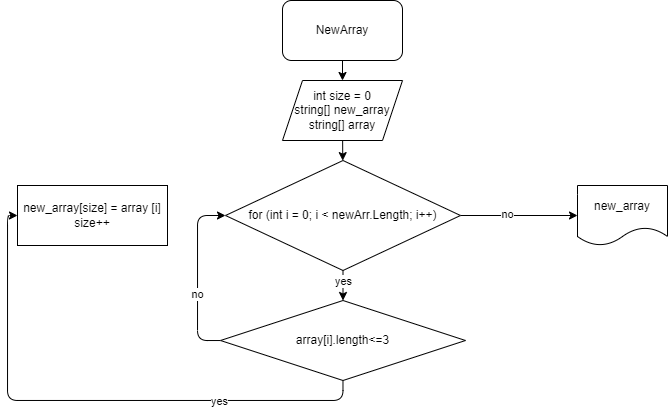

The diagram above was exported from draw.io. Its source (the exported page's mxGraphModel, read from the mxfile embedded in the PNG):
<mxGraphModel dx="771" dy="307" grid="1" gridSize="10" guides="1" tooltips="1" connect="1" arrows="1" fold="1" page="1" pageScale="1" pageWidth="850" pageHeight="1100" math="0" shadow="0">
  <root>
    <mxCell id="0" />
    <mxCell id="1" parent="0" />
    <mxCell id="10" value="" style="edgeStyle=none;html=1;" edge="1" parent="1" source="2" target="4">
      <mxGeometry relative="1" as="geometry" />
    </mxCell>
    <mxCell id="2" value="NewArray" style="rounded=1;whiteSpace=wrap;html=1;" vertex="1" parent="1">
      <mxGeometry x="365" y="40" width="120" height="60" as="geometry" />
    </mxCell>
    <mxCell id="12" value="" style="edgeStyle=none;html=1;" edge="1" parent="1" source="3" target="8">
      <mxGeometry relative="1" as="geometry" />
    </mxCell>
    <mxCell id="17" value="yes" style="edgeLabel;html=1;align=center;verticalAlign=middle;resizable=0;points=[];" vertex="1" connectable="0" parent="12">
      <mxGeometry x="-0.28" relative="1" as="geometry">
        <mxPoint as="offset" />
      </mxGeometry>
    </mxCell>
    <mxCell id="21" value="" style="edgeStyle=orthogonalEdgeStyle;html=1;" edge="1" parent="1" source="3" target="20">
      <mxGeometry relative="1" as="geometry" />
    </mxCell>
    <mxCell id="22" value="no" style="edgeLabel;html=1;align=center;verticalAlign=middle;resizable=0;points=[];" vertex="1" connectable="0" parent="21">
      <mxGeometry x="-0.1998" y="1" relative="1" as="geometry">
        <mxPoint as="offset" />
      </mxGeometry>
    </mxCell>
    <mxCell id="3" value="for (int i = 0; i &amp;lt; newArr.Length; i++)" style="rhombus;whiteSpace=wrap;html=1;" vertex="1" parent="1">
      <mxGeometry x="308" y="200" width="235" height="110" as="geometry" />
    </mxCell>
    <mxCell id="11" value="" style="edgeStyle=none;html=1;" edge="1" parent="1" source="4" target="3">
      <mxGeometry relative="1" as="geometry" />
    </mxCell>
    <mxCell id="4" value="int size = 0&lt;br&gt;string[] new_array&lt;br&gt;string[] array" style="shape=parallelogram;perimeter=parallelogramPerimeter;whiteSpace=wrap;html=1;fixedSize=1;" vertex="1" parent="1">
      <mxGeometry x="365" y="120" width="120" height="60" as="geometry" />
    </mxCell>
    <mxCell id="13" value="" style="edgeStyle=orthogonalEdgeStyle;html=1;entryX=0;entryY=0.5;entryDx=0;entryDy=0;" edge="1" parent="1" source="8" target="9">
      <mxGeometry relative="1" as="geometry">
        <mxPoint x="425.5" y="490" as="targetPoint" />
        <Array as="points">
          <mxPoint x="426" y="440" />
          <mxPoint x="90" y="440" />
          <mxPoint x="90" y="255" />
        </Array>
      </mxGeometry>
    </mxCell>
    <mxCell id="14" value="yes" style="edgeLabel;html=1;align=center;verticalAlign=middle;resizable=0;points=[];" vertex="1" connectable="0" parent="13">
      <mxGeometry x="-0.4793" y="1" relative="1" as="geometry">
        <mxPoint as="offset" />
      </mxGeometry>
    </mxCell>
    <mxCell id="15" value="" style="edgeStyle=orthogonalEdgeStyle;html=1;entryX=0;entryY=0.5;entryDx=0;entryDy=0;" edge="1" parent="1" source="8" target="3">
      <mxGeometry relative="1" as="geometry">
        <mxPoint x="223" y="370" as="targetPoint" />
        <Array as="points">
          <mxPoint x="280" y="380" />
          <mxPoint x="280" y="255" />
        </Array>
      </mxGeometry>
    </mxCell>
    <mxCell id="16" value="no" style="edgeLabel;html=1;align=center;verticalAlign=middle;resizable=0;points=[];" vertex="1" connectable="0" parent="15">
      <mxGeometry x="-0.2169" relative="1" as="geometry">
        <mxPoint as="offset" />
      </mxGeometry>
    </mxCell>
    <mxCell id="8" value="array[i].length&amp;lt;=3" style="rhombus;whiteSpace=wrap;html=1;" vertex="1" parent="1">
      <mxGeometry x="303" y="340" width="245" height="80" as="geometry" />
    </mxCell>
    <mxCell id="9" value="new_array[size] = array [i]&lt;br&gt;size++" style="rounded=0;whiteSpace=wrap;html=1;" vertex="1" parent="1">
      <mxGeometry x="100" y="225" width="150" height="60" as="geometry" />
    </mxCell>
    <mxCell id="20" value="new_array" style="shape=document;whiteSpace=wrap;html=1;boundedLbl=1;" vertex="1" parent="1">
      <mxGeometry x="660" y="225" width="90" height="60" as="geometry" />
    </mxCell>
  </root>
</mxGraphModel>